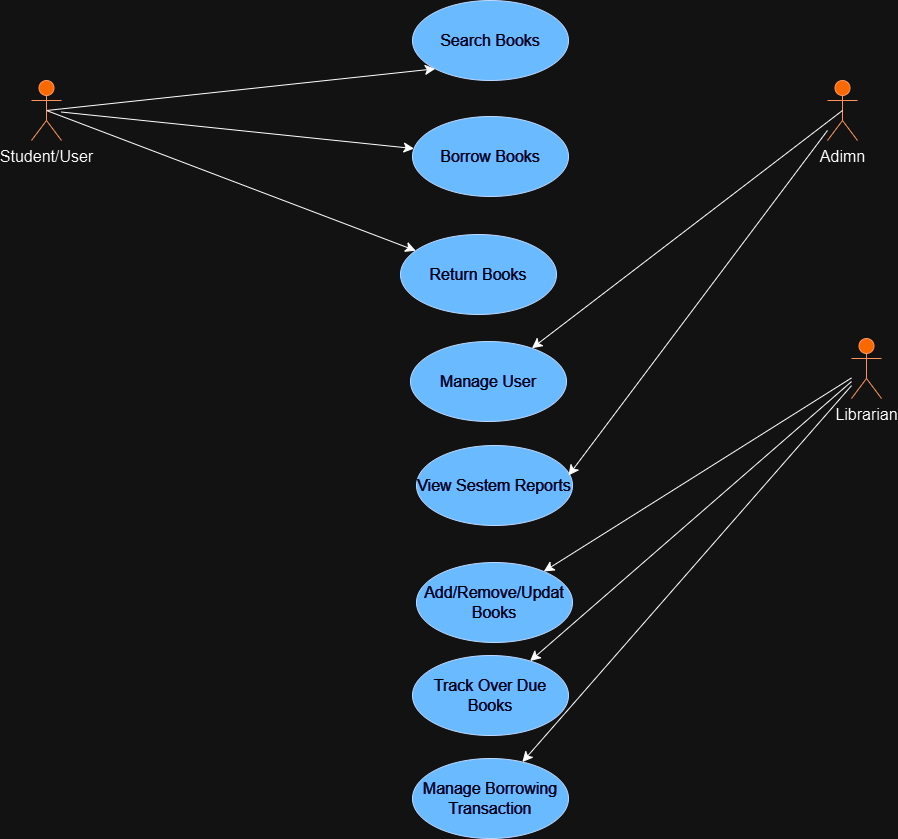

The diagram above was exported from draw.io. Its source (the exported page's mxGraphModel, read from the mxfile embedded in the PNG):
<mxGraphModel dx="1621" dy="999" grid="0" gridSize="10" guides="1" tooltips="1" connect="1" arrows="1" fold="1" page="0" pageScale="1" pageWidth="827" pageHeight="1169" math="0" shadow="0">
  <root>
    <mxCell id="0" />
    <mxCell id="1" parent="0" />
    <mxCell id="jXtqUkk91eSrjEhTxXgw-5" value="Adimn" style="shape=umlActor;verticalLabelPosition=bottom;verticalAlign=top;html=1;outlineConnect=0;fontSize=16;fillColor=#fa6800;fontColor=#000000;strokeColor=#C73500;" parent="1" vertex="1">
      <mxGeometry x="587" y="19" width="30" height="60" as="geometry" />
    </mxCell>
    <mxCell id="jXtqUkk91eSrjEhTxXgw-6" style="edgeStyle=none;curved=1;rounded=0;orthogonalLoop=1;jettySize=auto;html=1;exitX=0.5;exitY=0.5;exitDx=0;exitDy=0;exitPerimeter=0;entryX=0;entryY=1;entryDx=0;entryDy=0;fontSize=12;startSize=8;endSize=8;" parent="1" source="jXtqUkk91eSrjEhTxXgw-8" target="jXtqUkk91eSrjEhTxXgw-16" edge="1">
      <mxGeometry relative="1" as="geometry" />
    </mxCell>
    <mxCell id="jXtqUkk91eSrjEhTxXgw-7" style="edgeStyle=none;curved=1;rounded=0;orthogonalLoop=1;jettySize=auto;html=1;exitX=0.5;exitY=0.5;exitDx=0;exitDy=0;exitPerimeter=0;fontSize=12;startSize=8;endSize=8;" parent="1" source="jXtqUkk91eSrjEhTxXgw-8" target="jXtqUkk91eSrjEhTxXgw-21" edge="1">
      <mxGeometry relative="1" as="geometry">
        <mxPoint x="-173" y="-27" as="sourcePoint" />
        <mxPoint x="149" y="317" as="targetPoint" />
      </mxGeometry>
    </mxCell>
    <mxCell id="jXtqUkk91eSrjEhTxXgw-8" value="Student/User" style="shape=umlActor;verticalLabelPosition=bottom;verticalAlign=top;html=1;outlineConnect=0;fontSize=16;fillColor=#fa6800;fontColor=#000000;strokeColor=#C73500;" parent="1" vertex="1">
      <mxGeometry x="-209" y="19" width="30" height="60" as="geometry" />
    </mxCell>
    <mxCell id="jXtqUkk91eSrjEhTxXgw-9" style="edgeStyle=none;curved=1;rounded=0;orthogonalLoop=1;jettySize=auto;html=1;fontSize=12;startSize=8;endSize=8;" parent="1" source="jXtqUkk91eSrjEhTxXgw-8" target="jXtqUkk91eSrjEhTxXgw-20" edge="1">
      <mxGeometry relative="1" as="geometry">
        <mxPoint x="-194" y="423" as="sourcePoint" />
      </mxGeometry>
    </mxCell>
    <mxCell id="jXtqUkk91eSrjEhTxXgw-11" style="edgeStyle=none;curved=1;rounded=0;orthogonalLoop=1;jettySize=auto;html=1;exitX=0;exitY=0.3333333333333333;exitDx=0;exitDy=0;exitPerimeter=0;fontSize=12;startSize=8;endSize=8;" parent="1" edge="1">
      <mxGeometry relative="1" as="geometry">
        <mxPoint x="-209" y="413" as="sourcePoint" />
        <mxPoint x="-209" y="413" as="targetPoint" />
      </mxGeometry>
    </mxCell>
    <mxCell id="jXtqUkk91eSrjEhTxXgw-13" value="Librarian" style="shape=umlActor;verticalLabelPosition=bottom;verticalAlign=top;html=1;outlineConnect=0;fontSize=16;fillColor=#fa6800;fontColor=#000000;strokeColor=#C73500;" parent="1" vertex="1">
      <mxGeometry x="611" y="277" width="30" height="60" as="geometry" />
    </mxCell>
    <mxCell id="jXtqUkk91eSrjEhTxXgw-14" value="Manage User" style="ellipse;whiteSpace=wrap;html=1;fontSize=16;fillColor=#0050ef;fontColor=#ffffff;strokeColor=#001DBC;" parent="1" vertex="1">
      <mxGeometry x="170" y="280" width="156" height="80" as="geometry" />
    </mxCell>
    <object label="Search Books" id="jXtqUkk91eSrjEhTxXgw-16">
      <mxCell style="ellipse;whiteSpace=wrap;html=1;fontSize=16;fillColor=#0050ef;fontColor=#ffffff;strokeColor=#001DBC;" parent="1" vertex="1">
        <mxGeometry x="172" y="-61" width="156" height="80" as="geometry" />
      </mxCell>
    </object>
    <mxCell id="jXtqUkk91eSrjEhTxXgw-17" value="View Sestem Reports" style="ellipse;whiteSpace=wrap;html=1;fontSize=16;fillColor=#0050ef;fontColor=#ffffff;strokeColor=#001DBC;" parent="1" vertex="1">
      <mxGeometry x="176" y="384" width="156" height="80" as="geometry" />
    </mxCell>
    <mxCell id="jXtqUkk91eSrjEhTxXgw-20" value="Borrow Books" style="ellipse;whiteSpace=wrap;html=1;fontSize=16;fillColor=#0050ef;fontColor=#ffffff;strokeColor=#001DBC;" parent="1" vertex="1">
      <mxGeometry x="172" y="55" width="156" height="80" as="geometry" />
    </mxCell>
    <mxCell id="jXtqUkk91eSrjEhTxXgw-21" value="Return Books" style="ellipse;whiteSpace=wrap;html=1;fontSize=16;fillColor=#0050ef;fontColor=#ffffff;strokeColor=#001DBC;" parent="1" vertex="1">
      <mxGeometry x="160" y="173" width="156" height="80" as="geometry" />
    </mxCell>
    <mxCell id="jXtqUkk91eSrjEhTxXgw-23" value="Add/Remove/Updat Books" style="ellipse;whiteSpace=wrap;html=1;fontSize=16;fillColor=#0050ef;fontColor=#ffffff;strokeColor=#001DBC;" parent="1" vertex="1">
      <mxGeometry x="176" y="501" width="156" height="80" as="geometry" />
    </mxCell>
    <mxCell id="tS31hkCP2qZRntlUqLDY-3" value="Track Over Due Books" style="ellipse;whiteSpace=wrap;html=1;fontSize=16;fillColor=#0050ef;fontColor=#ffffff;strokeColor=#001DBC;" parent="1" vertex="1">
      <mxGeometry x="172" y="594" width="156" height="80" as="geometry" />
    </mxCell>
    <mxCell id="tS31hkCP2qZRntlUqLDY-4" value="Manage Borrowing Transaction" style="ellipse;whiteSpace=wrap;html=1;fontSize=16;fillColor=#0050ef;fontColor=#ffffff;strokeColor=#001DBC;" parent="1" vertex="1">
      <mxGeometry x="172" y="697" width="156" height="80" as="geometry" />
    </mxCell>
    <mxCell id="tS31hkCP2qZRntlUqLDY-5" style="edgeStyle=none;curved=1;rounded=0;orthogonalLoop=1;jettySize=auto;html=1;exitX=0.5;exitY=0.5;exitDx=0;exitDy=0;exitPerimeter=0;fontSize=12;startSize=8;endSize=8;" parent="1" source="jXtqUkk91eSrjEhTxXgw-5" target="jXtqUkk91eSrjEhTxXgw-14" edge="1">
      <mxGeometry relative="1" as="geometry">
        <mxPoint x="381" y="96" as="sourcePoint" />
        <mxPoint x="750" y="236" as="targetPoint" />
      </mxGeometry>
    </mxCell>
    <mxCell id="tS31hkCP2qZRntlUqLDY-6" style="edgeStyle=none;curved=1;rounded=0;orthogonalLoop=1;jettySize=auto;html=1;fontSize=12;startSize=8;endSize=8;entryX=0.978;entryY=0.322;entryDx=0;entryDy=0;entryPerimeter=0;" parent="1" source="jXtqUkk91eSrjEhTxXgw-5" edge="1">
      <mxGeometry relative="1" as="geometry">
        <mxPoint x="592.43" y="171.0029597182856" as="sourcePoint" />
        <mxPoint x="327.998" y="413.98" as="targetPoint" />
      </mxGeometry>
    </mxCell>
    <mxCell id="tS31hkCP2qZRntlUqLDY-7" style="edgeStyle=none;curved=1;rounded=0;orthogonalLoop=1;jettySize=auto;html=1;fontSize=12;startSize=8;endSize=8;" parent="1" source="jXtqUkk91eSrjEhTxXgw-13" target="tS31hkCP2qZRntlUqLDY-3" edge="1">
      <mxGeometry relative="1" as="geometry">
        <mxPoint x="423" y="364" as="sourcePoint" />
        <mxPoint x="792" y="504" as="targetPoint" />
      </mxGeometry>
    </mxCell>
    <mxCell id="tS31hkCP2qZRntlUqLDY-8" style="edgeStyle=none;curved=1;rounded=0;orthogonalLoop=1;jettySize=auto;html=1;fontSize=12;startSize=8;endSize=8;" parent="1" source="jXtqUkk91eSrjEhTxXgw-13" target="jXtqUkk91eSrjEhTxXgw-23" edge="1">
      <mxGeometry relative="1" as="geometry">
        <mxPoint x="410" y="328" as="sourcePoint" />
        <mxPoint x="779" y="468" as="targetPoint" />
      </mxGeometry>
    </mxCell>
    <mxCell id="tS31hkCP2qZRntlUqLDY-9" style="edgeStyle=none;curved=1;rounded=0;orthogonalLoop=1;jettySize=auto;html=1;fontSize=12;startSize=8;endSize=8;" parent="1" source="jXtqUkk91eSrjEhTxXgw-13" target="tS31hkCP2qZRntlUqLDY-4" edge="1">
      <mxGeometry relative="1" as="geometry">
        <mxPoint x="369" y="370" as="sourcePoint" />
        <mxPoint x="738" y="510" as="targetPoint" />
      </mxGeometry>
    </mxCell>
  </root>
</mxGraphModel>